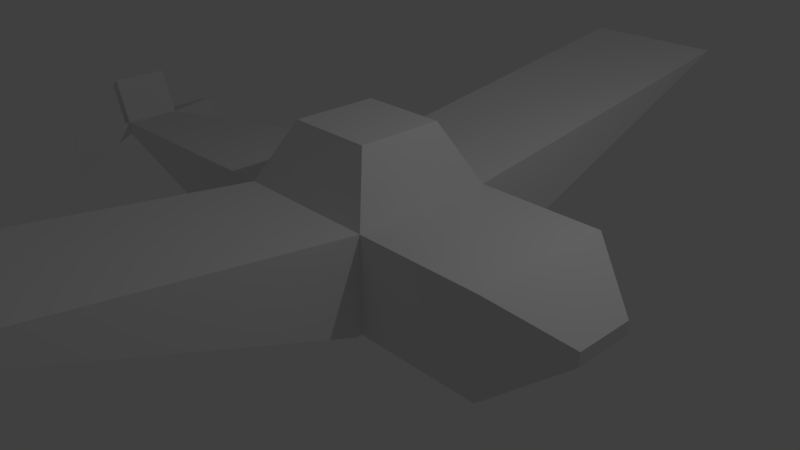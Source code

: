 # Source: plane.blend  (saved by Blender 2.79.0; exported with 4.5.12 LTS)
import bpy
from mathutils import Matrix  # noqa: F401  (used for matrix-valued properties, if any)

bpy.ops.wm.read_factory_settings(use_empty=True)
scene = bpy.context.scene
scene.name = 'Scene'

# ---- collections
col_collection_1 = bpy.data.collections.new('Collection 1'); scene.collection.children.link(col_collection_1)

# ---- materials (node trees are filled in below, after node groups)
mat_material = bpy.data.materials.new('Material')
mat_material.alpha_threshold = 0.0
mat_material.use_transparent_shadow = False
mat_material.roughness = 0.5
mat_material.line_color = (0.0, 0.0, 0.0, 1.0)

# ---- material node trees

# ---- world
world_world = bpy.data.worlds.new('World'); scene.world = world_world
world_world.color = (0.05088, 0.05088, 0.05088)
world_world.use_sun_shadow = False
world_world.sun_shadow_jitter_overblur = 0.0
world_world.cycles.sampling_method = 'MANUAL'

# ---- cameras
cam_camera = bpy.data.cameras.new('Camera')
cam_camera.clip_end = 100.0
cam_camera.lens = 35.0
cam_camera.sensor_width = 32.0
cam_camera.sensor_height = 18.0
cam_camera.ortho_scale = 7.314
cam_camera.dof.focus_distance = 0.0
cam_camera.dof.aperture_fstop = 128.0

# ---- lights
light_lamp = bpy.data.lights.new('Lamp', 'POINT')
light_lamp.transmission_factor = 0.0
light_lamp.cutoff_distance = 30.0
light_lamp.energy = 100.0
light_lamp.shadow_buffer_clip_start = 1.001
light_lamp.shadow_soft_size = 0.1
light_lamp.shadow_maximum_resolution = 0.006
light_lamp.use_absolute_resolution = True

# ---- meshes
me_cube = bpy.data.meshes.new('Cube')
me_cube.from_pydata([(1.0, -1.0, -0.3015), (-1.0, -1.0, -0.3015), (-1.0, 1.0, -0.3015), (1.0, 1.0, 1.0), (1.0, -1.0, 1.0), (-1.0, -1.0, 1.0), (-1.0, 1.0, 1.0), (2.742, 1.0, -0.3015), (2.742, -1.0, -0.3015), (2.742, 1.0, 1.0), (2.742, -1.0, 1.0), (-5.425, -0.4189, 0.2796), (-5.425, 0.4189, 0.2796), (-5.425, -0.4189, 0.4681), (-5.425, 0.4189, 0.4681), (0.5905, 0.5905, 1.812), (0.5905, -0.5905, 1.812), (-0.5905, 0.5905, 1.812), (-0.5905, -0.5905, 1.812), (1.0, -1.086, -0.3015), (-1.0, -1.086, -0.3015), (1.0, -6.392, 1.698), (-1.0, -6.392, 1.698), (1.0, 0.9883, -0.3015), (1.0, 6.211, 1.698), (-1.0, 6.211, 1.698), (3.562, 0.4139, 0.2846), (3.562, -0.4139, 0.2846), (3.562, 0.4139, 0.4689), (3.562, -0.4139, 0.4689), (-6.347, -0.05696, -0.05697), (-6.347, 0.05697, -0.05697), (-6.347, -0.05696, 0.05696), (-6.347, 0.05697, 0.05696), (-5.699, -0.4189, 1.116), (-5.699, 0.4189, 1.116), (-6.621, -0.05696, 0.7545), (-6.621, 0.05697, 0.7545), (-5.745, -1.235, -0.3895), (-5.745, -1.235, 0.4189), (-6.667, -0.8727, -0.05697), (-6.667, -0.8727, 0.05696), (-5.814, 1.411, -0.4189), (-5.814, 1.411, 0.4189), (-6.736, 1.049, -0.05697), (-6.736, 1.049, 0.05696)], [], [(23, 0, 1, 2), (6, 5, 18, 17), (23, 3, 9, 7), (1, 0, 19, 20), (5, 6, 14, 13), (6, 3, 24, 25), (10, 8, 27, 29), (0, 23, 7, 8), (3, 4, 10, 9), (4, 0, 8, 10), (12, 11, 30, 31), (6, 2, 12, 14), (2, 1, 11, 12), (1, 5, 13, 11), (15, 17, 18, 16), (3, 6, 17, 15), (5, 4, 16, 18), (4, 3, 15, 16), (19, 21, 22, 20), (4, 5, 22, 21), (5, 1, 20, 22), (0, 4, 21, 19), (24, 23, 2, 25), (2, 6, 25), (3, 23, 24), (26, 28, 29, 27), (8, 7, 26, 27), (9, 10, 29, 28), (7, 9, 28, 26), (30, 32, 33, 31), (13, 14, 35, 34), (30, 11, 38, 40), (31, 33, 45, 44), (34, 35, 37, 36), (32, 13, 34, 36), (33, 32, 36, 37), (14, 33, 37, 35), (38, 39, 41, 40), (13, 32, 41, 39), (11, 13, 39, 38), (32, 30, 40, 41), (43, 42, 44, 45), (12, 31, 44, 42), (14, 12, 42, 43), (33, 14, 43, 45)])
me_cube.materials.append(mat_material)
me_cube.use_remesh_preserve_volume = False
me_cube.use_remesh_preserve_attributes = False
me_cube.use_mirror_vertex_groups = False
me_cube.update()

# ---- objects
ob_cube = bpy.data.objects.new('Cube', me_cube)
ob_lamp = bpy.data.objects.new('Lamp', light_lamp)
ob_camera = bpy.data.objects.new('Camera', cam_camera)

# ---- transforms, parenting, visibility, modifiers, constraints
ob_cube.location = (0.0, 0.0, 0.0)
ob_cube.lock_rotations_4d = False
ob_cube.empty_display_type = 'ARROWS'
ob_cube.lineart.crease_threshold = 0.0
ob_lamp.location = (4.076, 1.005, 5.904)
ob_lamp.rotation_euler = (0.6503, 0.05522, 1.866)
ob_lamp.lock_rotations_4d = False
ob_lamp.empty_display_type = 'ARROWS'
ob_lamp.color = (0.0, 0.0, 0.0, 0.0)
ob_lamp.lineart.crease_threshold = 0.0
ob_camera.location = (7.481, -6.508, 5.344)
ob_camera.rotation_euler = (1.109, 0.0, 0.8149)
ob_camera.lock_rotations_4d = False
ob_camera.empty_display_type = 'ARROWS'
ob_camera.color = (0.0, 0.0, 0.0, 0.0)
ob_camera.display_type = 'WIRE'
ob_camera.lineart.crease_threshold = 0.0

# ---- collection membership
col_collection_1.objects.link(ob_cube)
col_collection_1.objects.link(ob_lamp)
col_collection_1.objects.link(ob_camera)

# ---- scene / render settings (as saved in the file)
scene.camera = ob_camera
scene.frame_start = 1; scene.frame_end = 250; scene.frame_set(1)
scene.render.engine = 'BLENDER_EEVEE_NEXT'
scene.render.resolution_percentage = 50
scene.render.dither_intensity = 0.0
scene.cycles.use_denoising = False
scene.cycles.samples = 128
scene.cycles.sampling_pattern = 'TABULATED_SOBOL'
scene.cycles.use_adaptive_sampling = False
scene.cycles.use_light_tree = False
scene.cycles.blur_glossy = 0.0
scene.cycles.sample_clamp_indirect = 0.0
scene.view_settings.view_transform = 'Standard'
bpy.context.view_layer.update()
